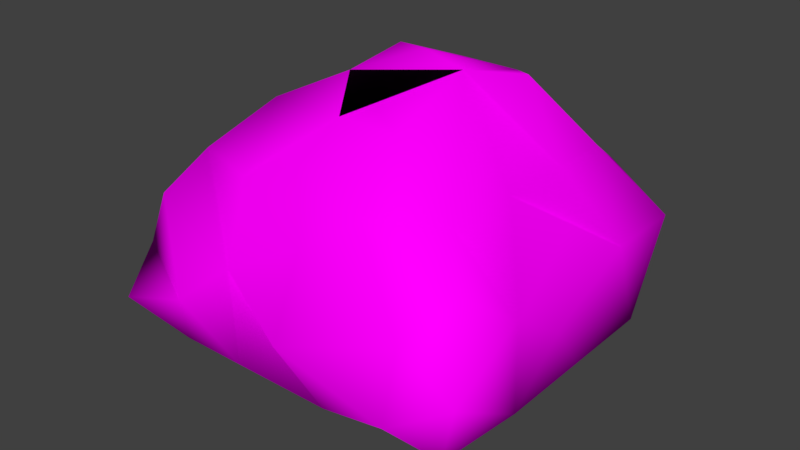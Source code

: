 # Source: Rock.blend  (saved by Blender 2.82.7; exported with 4.5.12 LTS)
import bpy
from mathutils import Matrix  # noqa: F401  (used for matrix-valued properties, if any)

bpy.ops.wm.read_factory_settings(use_empty=True)
scene = bpy.context.scene
scene.name = 'Scene'

# ---- collections
col_collection_1 = bpy.data.collections.new('Collection 1'); scene.collection.children.link(col_collection_1)

# ---- images (referenced by path relative to the original .blend; pixels are not part of the script)
import os
ASSET_DIR = os.environ.get("B2B_ASSET_DIR", "")  # directory of the original .blend (textures are referenced by path, not embedded)
HERE = os.path.dirname(os.path.abspath(__file__))  # packed textures are extracted next to this script under _unpacked/

def load_image(name, relpath, width, height, colorspace="sRGB"):
    """Load a texture the original file referenced (path relative to the .blend, or extracted next to this script)."""
    p = next((c for c in (os.path.join(HERE, relpath), os.path.join(ASSET_DIR, relpath)) if relpath and os.path.exists(c)), "")
    if p:
        img = bpy.data.images.load(p, check_existing=True)
        img.name = name
    else:  # same state as the original file: an image datablock whose file is absent (Cycles renders it pink)
        img = bpy.data.images.new(name, width, height)
        img.source = "FILE"
        img.filepath = "//" + (relpath or name)
    img.colorspace_settings.name = colorspace
    return img
img_gravel_2_jpg = load_image('Gravel 2.jpg', 'Gravel 2.jpg', 1024, 1024, 'sRGB')

# ---- materials (node trees are filled in below, after node groups)
mat_rock = bpy.data.materials.new('Rock')
mat_rock.alpha_threshold = 0.0
mat_rock.use_transparent_shadow = False
mat_rock.diffuse_color = (0.3424, 0.3424, 0.3424, 1.0)
mat_rock.specular_color = (0.281, 0.281, 0.281)
mat_rock.roughness = 0.5
mat_rock.specular_intensity = 0.0

# ---- material node trees
mat_rock.use_nodes = True; mat_rock.node_tree.nodes.clear()
_N = mat_rock.node_tree.nodes; _L = mat_rock.node_tree.links
n0 = _N.new('ShaderNodeOutputMaterial'); n0.name = 'Material Output'; n0.location = (300, 300)
n1 = _N.new('ShaderNodeBsdfPrincipled'); n1.name = 'Principled BSDF'; n1.location = (10, 300)
n1.distribution = 'GGX'
n1.subsurface_method = 'BURLEY'
n1.inputs[2].default_value = 1.0
n1.inputs[3].default_value = 1.45
n1.inputs[13].default_value = 0.0
n1.inputs[27].default_value = (0.0, 0.0, 0.0, 1.0)
n1.inputs[28].default_value = 1.0
n2 = _N.new('ShaderNodeTexImage'); n2.name = 'Image Texture'; n2.location = (-407, 227)
n2.image = img_gravel_2_jpg
_L.new(n1.outputs[0], n0.inputs[0])
_L.new(n2.outputs[0], n1.inputs[0])
n0.is_active_output = True

# ---- world
world_world = bpy.data.worlds.new('World'); scene.world = world_world
world_world.color = (0.05088, 0.05088, 0.05088)
world_world.use_sun_shadow = False
world_world.sun_shadow_jitter_overblur = 0.0
world_world.cycles.sampling_method = 'MANUAL'

# ---- meshes
me_cube_001 = bpy.data.meshes.new('Cube.001')
me_cube_001.from_pydata([(-1.881, -1.565, 2.816), (-1.07, 1.308, 3.402), (2.128, 1.308, 3.402), (1.427, 0.1367, 3.654), (4.135, 2.708, -1.997), (3.004, 1.287, 1.722), (4.199, 1.8, 0.1429), (3.766, 0.5379, 1.001), (4.135, 0.5416, -1.997), (3.004, -0.4291, 1.722), (4.334, -0.6191, -0.6238), (4.199, -1.8, 0.1429), (4.135, -1.625, -1.997), (3.004, -2.145, 1.722), (-4.334, -3.096, -0.6238), (-4.199, -1.8, 0.1429), (-3.791, -1.625, -1.997), (-3.766, -0.5379, 1.001), (-4.286, -0.6123, -1.253), (-3.004, 0.4291, 1.722), (-4.334, 0.6191, -0.6238), (-3.791, 0.5416, -1.997), (-4.199, 1.8, 0.1429), (-3.766, 2.69, 1.001), (-3.791, 2.708, -1.997), (0.264, 2.12, -3.387), (-0.1948, 2.354, 3.006), (1.177, 2.354, 3.006), (-0.6948, -2.452, -3.13), (0.9216, -2.452, -3.13), (-0.1725, -2.761, 2.191), (0.1081, 0.6521, 3.669), (-0.8501, -0.5194, 3.323), (-0.1948, -1.565, 2.816), (1.177, -1.565, 2.816), (-0.3845, 1.051, -3.744), (0.3511, -1.052e-05, -3.71), (-1.12, -1.052e-05, -3.71), (-1.388, -1.419, -3.445), (1.28, -3.791, -1.997), (-0.9952, -3.791, -1.997), (-2.512, -3.791, -1.997), (3.161, -4.286, -1.253), (0.5959, -4.334, -0.6238), (-2.004, -4.334, -0.6238), (3.097, -3.81, 0.1429), (-1.102, -3.81, 0.1429), (0.5178, -3.491, 1.001), (-3.248, -3.491, 1.001), (1.614, -3.004, 1.722), (-1.389, -3.004, 1.722), (0.5213, 4.318, -1.814), (2.038, 4.318, -1.814), (-1.982, 4.286, -1.253), (-0.2709, 4.334, -0.6238), (1.463, 4.334, -0.6238), (-2.782, 4.199, 0.1429), (-0.9885, 3.766, 1.001), (2.777, 3.766, 1.001), (0.413, 3.21, 1.722), (-2.311, -2.452, -3.13), (-1.8, 2.12, -3.387), (2.045, -1.419, -3.445), (1.163, 1.051, -3.744), (-3.791, -3.074, -1.997), (-3.756, -4.286, -1.253), (-3.004, -2.454, 1.722), (-2.419, 3.21, 1.722), (-4.199, 3.65, 0.1429), (-4.286, 3.738, -1.253), (-3.261, 4.318, -1.814), (3.004, 2.661, 1.722), (4.199, 3.65, 0.1429), (3.45, 4.318, -1.814), (3.766, -2.941, 1.001), (4.334, -3.784, -0.6238), (3.947, -3.592, -1.997)], [], [(2, 27, 3), (35, 63, 36), (36, 62, 29), (5, 2, 3), (5, 3, 9), (9, 3, 13), (66, 0, 32), (66, 32, 17), (17, 32, 19), (19, 32, 1), (19, 1, 23), (37, 21, 24), (24, 20, 69), (20, 22, 69), (22, 19, 23), (21, 18, 24), (18, 20, 24), (20, 17, 22), (17, 19, 22), (37, 16, 21), (16, 18, 21), (18, 15, 20), (15, 17, 20), (38, 16, 37), (16, 14, 18), (14, 15, 18), (15, 66, 17), (60, 16, 38), (14, 48, 15), (48, 66, 15), (36, 12, 76, 62), (12, 75, 76), (12, 11, 75), (11, 74, 75), (11, 13, 74), (12, 10, 11), (9, 13, 11), (36, 8, 12), (8, 10, 12), (10, 6, 11), (6, 7, 9, 11), (4, 6, 10, 8), (6, 5, 9, 7), (63, 4, 8, 36), (4, 72, 6), (71, 5, 6), (64, 65, 14, 16), (13, 34, 49), (72, 71, 6), (58, 59, 71), (22, 23, 68), (68, 23, 67, 56), (56, 67, 57, 54), (54, 57, 59), (54, 59, 55), (55, 59, 58), (55, 58, 72), (69, 22, 68), (69, 68, 56, 70), (70, 56, 53), (53, 56, 54), (52, 55, 72, 73), (54, 55, 52), (51, 54, 52), (61, 70, 53), (61, 53, 54, 35), (35, 54, 51, 25), (25, 51, 52, 63), (47, 30, 50, 46), (46, 50, 66, 48), (75, 74, 45), (45, 49, 47, 43), (43, 47, 46), (44, 46, 48), (44, 48, 14), (42, 45, 43), (65, 44, 14), (42, 43, 39), (39, 43, 46, 40), (40, 46, 44), (41, 44, 65), (40, 44, 41), (29, 42, 39), (29, 39, 28), (28, 39, 40), (28, 40, 41, 60), (60, 41, 65), (37, 29, 38), (37, 36, 29), (37, 35, 36), (61, 35, 37), (25, 63, 35), (3, 34, 13), (34, 32, 33), (33, 32, 0), (3, 32, 34), (3, 33, 32), (3, 31, 32), (31, 1, 32), (31, 1, 3), (71, 2, 5), (27, 26, 31, 3), (26, 1, 31), (34, 30, 49), (34, 33, 30), (33, 50, 30), (33, 0, 50), (0, 66, 50), (60, 64, 16), (38, 28, 60), (38, 29, 28), (63, 52, 73), (49, 30, 47), (67, 1, 26, 57), (57, 26, 59), (59, 26, 27), (59, 27, 71), (70, 61, 69), (69, 61, 37, 24), (4, 63, 73), (42, 29, 62, 76), (60, 65, 64), (1, 67, 23), (2, 71, 27), (71, 72, 58), (72, 4, 73), (49, 74, 13), (49, 45, 74), (45, 42, 75), (42, 76, 75)])
me_cube_001.polygons.foreach_set('use_smooth', [True] * 130)
_uv = me_cube_001.uv_layers.new(name='UVMap')
_uv.uv.foreach_set('vector', [-0.6902, -1.352, -0.9811, -0.9578, -0.9348, -1.706, 0.431, -2.563, 0.9227, -2.502, 0.6667, -2.146, 1.685, 3.522, 2.105, 2.817, 2.357, 3.326, 0.3768, 1.191, -0.2251, 1.199, -0.3692, 0.6885, 0.3768, 1.191, -0.3692, 0.6885, 0.3768, 0.4439, 0.3768, 0.4439, -0.3692, 0.6885, 0.3768, -0.3027, 2.06, -3.074, 1.969, -3.823, 2.06, -4.463, -2.525, -2.758, -1.695, -1.861, -2.746, -2.104, -2.746, -2.104, -1.695, -1.861, -2.435, -1.648, -2.435, -1.648, -1.695, -1.861, -1.704, -1.127, -2.435, -1.648, -1.704, -1.127, -2.646, -0.8612, -2.97, 0.7565, -2.22, 1.168, -2.328, 2.099, -2.328, 2.099, -1.753, 1.301, -2.106, 2.601, -1.753, 1.301, -1.592, 1.852, -2.106, 2.601, -1.592, 1.852, -1.157, 1.329, -1.417, 2.276, -2.22, 1.168, -1.888, 0.7319, -2.328, 2.099, -1.888, 0.7319, -1.753, 1.301, -2.328, 2.099, -1.753, 1.301, -1.255, 0.8896, -1.592, 1.852, -0.8321, 1.584, -0.4644, 1.307, -0.4644, 2.238, -2.97, 0.7565, -2.111, 0.2372, -2.22, 1.168, -2.111, 0.2372, -1.888, 0.7319, -2.22, 1.168, -1.888, 0.7319, -1.412, 0.306, -1.753, 1.301, -1.412, 0.306, -1.255, 0.8896, -1.753, 1.301, -2.793, 0.1703, -2.111, 0.2372, -2.97, 0.7565, -2.111, 0.2372, -1.568, -0.2949, -1.888, 0.7319, -1.568, -0.2949, -1.412, 0.306, -1.888, 0.7319, -2.97, -2.722, -2.525, -2.758, -2.746, -2.104, -2.557, -0.2288, -2.111, 0.2372, -2.793, 0.1703, -1.568, -0.2949, -1.157, -0.3933, -1.412, 0.306, -2.674, -3.277, -2.525, -2.758, -2.97, -2.722, 0.6667, -2.146, 1.969, -1.749, 1.91, -1.015, 1.22, -1.6, 1.633, -0.07625, 1.227, -1.015, 1.615, -0.9323, 1.633, -0.07625, 0.9778, -0.1511, 1.227, -1.015, 0.9778, -0.1511, 0.6717, -0.648, 1.227, -1.015, 0.9778, -0.1511, 0.3768, -0.3027, 0.6717, -0.648, 1.633, -0.07625, 1.227, 0.3622, 0.9778, -0.1511, 0.3768, 0.4439, 0.3768, -0.3027, 0.9778, -0.1511, 0.6667, -2.146, 1.969, -2.566, 1.969, -1.749, 1.633, 0.8662, 1.227, 0.3622, 1.633, -0.07625, 1.227, 0.3622, 0.9778, 1.414, 0.9778, -0.1511, 0.9778, 1.414, 0.6717, 0.8654, 0.3768, 0.4439, 0.9778, -0.1511, 1.633, 1.809, 0.9778, 1.414, 1.227, 0.3622, 1.633, 0.8662, 0.9778, 1.414, 0.3768, 1.191, 0.3768, 0.4439, 0.6717, 0.8654, 0.9227, -2.502, 1.969, -3.382, 1.969, -2.566, 0.6667, -2.146, 1.633, 1.809, 0.9778, 2.22, 0.9778, 1.414, 0.3768, 1.788, 0.3768, 1.191, 0.9778, 1.414, -2.039, -0.3856, -1.755, -0.8612, -1.568, -0.2949, -2.111, 0.2372, -0.6116, -3.062, -1.113, -2.502, -1.078, -3.295, 0.9778, 2.22, 0.3768, 1.788, 0.9778, 1.414, 3.065, 1.519, 3.113, 0.5359, 3.391, 1.281, -1.592, 1.852, -1.417, 2.276, -1.685, 2.648, 2.188, -0.8816, 2.561, -1.015, 2.857, -0.4377, 2.272, -0.2493, 2.272, -0.2493, 2.857, -0.4377, 2.725, 0.2246, 2.258, 0.6747, 2.258, 0.6747, 2.725, 0.2246, 3.113, 0.5359, 2.258, 0.6747, 3.113, 0.5359, 2.414, 1.271, 2.414, 1.271, 3.113, 0.5359, 3.065, 1.519, 2.414, 1.271, 3.065, 1.519, 2.946, 2.006, -2.106, 2.601, -1.592, 1.852, -1.685, 2.648, 1.755, -0.843, 2.188, -0.8816, 2.272, -0.2493, 1.633, -0.3188, 1.633, -0.3188, 2.272, -0.2493, 1.919, 0.09415, 1.919, 0.09415, 2.272, -0.2493, 2.258, 0.6747, 2.111, 1.503, 2.414, 1.271, 2.946, 2.006, 2.239, 1.989, 2.258, 0.6747, 2.414, 1.271, 2.111, 1.503, 1.974, 0.9817, 2.258, 0.6747, 2.111, 1.503, 0.00225, -3.098, -0.3692, -4.321, 0.06995, -4.378, 0.00225, -3.098, 0.06995, -4.378, 0.6506, -4.463, 0.431, -2.563, -0.8321, -0.8612, -0.8321, 1.05, -1.157, 0.6429, -1.026, -0.4778, 0.658, -3.017, 0.8323, -4.171, 1.314, -4.111, 0.9227, -2.502, -1.48, -3.542, -1.611, -2.986, -2.03, -3.083, -2.051, -3.714, -2.051, -3.714, -2.03, -3.083, -2.525, -2.758, -2.674, -3.277, -0.3692, -4.232, -0.4343, -3.559, -0.7201, -4.009, -0.7201, -4.009, -1.078, -3.295, -1.48, -3.542, -1.571, -4.181, -1.571, -4.181, -1.48, -3.542, -2.051, -3.714, -2.395, -3.998, -2.051, -3.714, -2.674, -3.277, -0.4776, 1.307, -0.8321, 0.8422, -0.4776, 0.2109, -0.7908, -4.463, -0.7201, -4.009, -1.571, -4.181, -1.157, 1.717, -0.8402, 1.05, -0.8402, 2.19, 3.277, 2.479, 3.35, 3.622, 2.925, 3.245, 2.925, 3.245, 3.35, 3.622, 3.368, 4.394, 2.845, 4.226, 2.845, 4.226, 3.368, 4.394, 3.258, 4.743, 2.791, 4.88, 3.258, 4.743, 3.032, 5.463, 2.845, 4.226, 3.258, 4.743, 2.791, 4.88, 2.357, 3.326, 3.277, 2.479, 2.925, 3.245, 2.357, 3.326, 2.925, 3.245, 2.3, 4.023, 2.3, 4.023, 2.925, 3.245, 2.845, 4.226, 2.3, 4.023, 2.845, 4.226, 2.791, 4.88, 2.242, 4.72, 2.242, 4.72, 2.791, 4.88, 3.032, 5.463, 1.633, 4.157, 2.357, 3.326, 1.983, 4.297, 1.633, 4.157, 1.685, 3.522, 2.357, 3.326, 0.1994, -2.204, 0.431, -2.563, 0.6667, -2.146, 0.00225, -3.098, 0.431, -2.563, 0.1994, -2.204, 0.658, -3.017, 0.9227, -2.502, 0.431, -2.563, -0.9348, -1.706, -1.113, -2.502, -0.6116, -3.062, -1.113, -2.502, -1.695, -1.861, -1.547, -2.406, -1.547, -2.406, -1.695, -1.861, -2.081, -2.287, -0.9348, -1.706, -1.695, -1.861, -1.113, -2.502, -0.4283, -0.8612, -0.4283, 0.2109, -0.8321, 0.008765, -0.9348, -1.706, -1.336, -1.412, -1.695, -1.861, -1.336, -1.412, -1.704, -1.127, -1.695, -1.861, -0.4283, -0.2777, -0.3738, -0.8612, -0.3738, 0.319, 0.3768, 1.788, -0.2251, 1.199, 0.3768, 1.191, -0.9811, -0.9578, -1.416, -0.8612, -1.336, -1.412, -0.9348, -1.706, -1.416, -0.8612, -1.704, -1.127, -1.336, -1.412, -1.113, -2.502, -1.611, -2.986, -1.078, -3.295, -1.113, -2.502, -1.547, -2.406, -1.611, -2.986, -1.547, -2.406, -2.03, -3.083, -1.611, -2.986, -1.547, -2.406, -2.081, -2.287, -2.03, -3.083, -2.081, -2.287, -2.525, -2.758, -2.03, -3.083, -2.557, -0.2288, -2.039, -0.3856, -2.111, 0.2372, 1.983, 4.297, 2.3, 4.023, 2.242, 4.72, 1.983, 4.297, 2.357, 3.326, 2.3, 4.023, 0.9227, -2.502, 1.314, -4.111, 1.763, -4.056, -1.078, -3.295, -1.611, -2.986, -1.48, -3.542, 2.857, -0.4377, 3.635, -0.5317, 3.511, 0.05864, 2.725, 0.2246, 2.725, 0.2246, 3.511, 0.05864, 3.113, 0.5359, 3.113, 0.5359, 3.511, 0.05864, 3.635, 0.5302, 3.113, 0.5359, 3.635, 0.5302, 3.391, 1.281, -2.403, 2.788, -2.912, 1.706, -2.106, 2.601, -2.106, 2.601, -2.912, 1.706, -2.97, 0.7565, -2.328, 2.099, 1.969, -3.382, 0.9227, -2.502, 1.763, -4.056, 3.277, 2.479, 2.357, 3.326, 2.105, 2.817, 2.979, 2.094, 2.242, 4.72, 3.032, 5.463, 2.596, 5.427, 3.635, -0.5317, 2.857, -0.4377, 2.561, -1.015, -0.2251, 1.199, 0.3768, 1.788, -0.1929, 1.652, 0.3768, 1.788, 0.9778, 2.22, 0.578, 2.268, 0.9778, 2.22, 1.633, 1.809, 1.511, 2.508, -1.078, -3.295, -0.4343, -3.559, -0.6116, -3.062, -1.078, -3.295, -0.7201, -4.009, -0.4343, -3.559, -0.7201, -4.009, -0.7908, -4.463, -0.3692, -4.232, 3.277, 2.479, 2.979, 2.094, 3.368, 2.006])
me_cube_001.materials.append(mat_rock)
me_cube_001.use_remesh_preserve_volume = False
me_cube_001.use_remesh_preserve_attributes = False
me_cube_001.use_mirror_vertex_groups = False
me_cube_001.update()

# ---- objects
ob_cube = bpy.data.objects.new('Cube', me_cube_001)

# ---- transforms, parenting, visibility, modifiers, constraints
ob_cube.location = (0.0, 0.0, 0.0)
ob_cube.lineart.crease_threshold = 0.0

# ---- collection membership
col_collection_1.objects.link(ob_cube)

# ---- scene / render settings (as saved in the file)
scene.frame_start = 1; scene.frame_end = 250; scene.frame_set(1)
scene.render.engine = 'BLENDER_EEVEE_NEXT'
scene.render.resolution_percentage = 50
scene.render.dither_intensity = 0.0
scene.cycles.use_denoising = False
scene.cycles.samples = 128
scene.cycles.sampling_pattern = 'TABULATED_SOBOL'
scene.cycles.use_adaptive_sampling = False
scene.cycles.use_light_tree = False
scene.cycles.blur_glossy = 0.0
scene.cycles.sample_clamp_indirect = 0.0
scene.view_settings.view_transform = 'Standard'
bpy.context.view_layer.update()

# ---- added for rendering (the .blend has no active camera and no usable light): camera, sun
cam_auto = bpy.data.cameras.new('AutoCamera')
cam_auto.lens = 50.0
cam_auto.sensor_width = 36.0
cam_auto.clip_end = 1000.0
ob_auto_camera = bpy.data.objects.new('AutoCamera', cam_auto)
scene.collection.objects.link(ob_auto_camera)
ob_auto_camera.location = (13.2541, -15.905, 10.5658)
ob_auto_camera.rotation_euler = (1.09748, -7.21219e-08, 0.694738)
scene.camera = ob_auto_camera
light_auto_sun = bpy.data.lights.new('AutoSun', 'SUN')
light_auto_sun.energy = 3.0
light_auto_sun.angle = 0.0523599
ob_auto_sun = bpy.data.objects.new('AutoSun', light_auto_sun)
scene.collection.objects.link(ob_auto_sun)
ob_auto_sun.rotation_euler = (0.872665, 0.174533, 0.523599)
bpy.context.view_layer.update()

